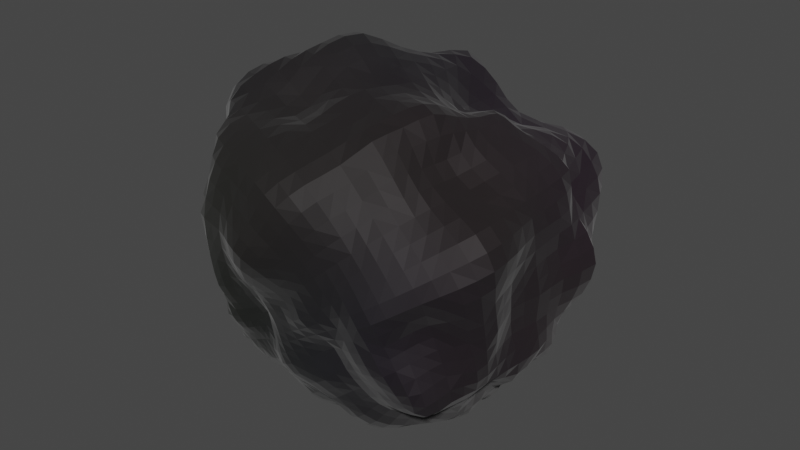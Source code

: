 # Source: rock.blend  (saved by Blender 3.4.6; exported with 4.5.12 LTS)
import bpy
from mathutils import Matrix  # noqa: F401  (used for matrix-valued properties, if any)

bpy.ops.wm.read_factory_settings(use_empty=True)
scene = bpy.context.scene
scene.name = 'Scene'

# ---- collections
col_collection = bpy.data.collections.new('Collection'); scene.collection.children.link(col_collection)

# ---- materials (node trees are filled in below, after node groups)
mat_rockmaterial = bpy.data.materials.new('RockMaterial')
mat_rockmaterial.alpha_threshold = 0.0
mat_rockmaterial.use_backface_culling = True
mat_rockmaterial.use_transparent_shadow = False
mat_rockmaterial.diffuse_color = (0.8, 0.7526, 0.7526, 1.0)
mat_rockmaterial.roughness = 0.5
mat_rockmaterial.line_color = (0.0, 0.0, 0.0, 1.0)

# ---- node groups
ng_genrock = bpy.data.node_groups.new('GenRock', 'GeometryNodeTree')
_s = ng_genrock.interface.new_socket(name='Geometry', in_out='OUTPUT', socket_type='NodeSocketGeometry')
_s = ng_genrock.interface.new_socket(name='Geometry', in_out='INPUT', socket_type='NodeSocketGeometry')
_s = ng_genrock.interface.new_socket(name='Detail', in_out='INPUT', socket_type='NodeSocketInt')
_s.default_value = 1
_s.min_value = 1
_s.max_value = 1
_s = ng_genrock.interface.new_socket(name='ScaleX', in_out='INPUT', socket_type='NodeSocketFloat')
_s.default_value = 1.0
_s.min_value = 0.75
_s.max_value = 1.25
_s = ng_genrock.interface.new_socket(name='ScaleY', in_out='INPUT', socket_type='NodeSocketFloat')
_s.default_value = 1.0
_s.min_value = 0.75
_s.max_value = 1.25
_s = ng_genrock.interface.new_socket(name='ScaleZ', in_out='INPUT', socket_type='NodeSocketFloat')
_s.default_value = 1.0
_s.min_value = 0.75
_s.max_value = 1.25
_s = ng_genrock.interface.new_socket(name='Sharpness', in_out='INPUT', socket_type='NodeSocketFloat')
_s.default_value = 0.85
_s.min_value = 0.7
_s.max_value = 1.1
_s = ng_genrock.interface.new_socket(name='Seed', in_out='INPUT', socket_type='NodeSocketInt')
_s.min_value = 0
ng_genrock.is_modifier = True
_N = ng_genrock.nodes; _L = ng_genrock.links
n0 = _N.new('GeometryNodeStoreNamedAttribute'); n0.name = 'Store Named Attribute.001'; n0.location = (55, -137)
n0.data_type = 'FLOAT_VECTOR'
n0.domain = 'CORNER'
n0.inputs[2].default_value = 'uv_map'
n1 = _N.new('NodeFrame'); n1.name = 'Frame'; n1.location = (-839, 49)
n1.label = 'Base Geometry'
n1.width = 1102
n2 = _N.new('NodeFrame'); n2.name = 'Frame.003'; n2.location = (379, 48)
n2.label = 'Rotation Hack'
n2.width = 568
n3 = _N.new('NodeFrame'); n3.name = 'Frame.001'; n3.location = (2520, 57)
n3.label = 'Scale'
n3.width = 534
n4 = _N.new('NodeFrame'); n4.name = 'Frame.002'; n4.location = (1316, 56)
n4.label = 'Distortion'
n4.width = 859
n5 = _N.new('NodeGroupInput'); n5.name = 'Group Input.005'; n5.location = (932, -136)
n6 = _N.new('GeometryNodeExtrudeMesh'); n6.name = 'Extrude Mesh'; n6.location = (339, -38)
n6.inputs[4].default_value = False
n7 = _N.new('GeometryNodeExtrudeMesh'); n7.name = 'Extrude Mesh.001'; n7.location = (548, -34)
n7.inputs[3].default_value = 0.85
n7.inputs[4].default_value = False
n8 = _N.new('GeometryNodeExtrudeMesh'); n8.name = 'Extrude Mesh.002'; n8.location = (729, -32)
n8.inputs[3].default_value = 0.85
n8.inputs[4].default_value = False
n9 = _N.new('GeometryNodeInputNormal'); n9.name = 'Normal'; n9.location = (334, -468)
n9.legacy_corner_normals = True
n10 = _N.new('ShaderNodeMath'); n10.name = 'Math'; n10.location = (334, -300)
n10.operation = 'LESS_THAN'
n10.inputs[1].default_value = 0.25
n11 = _N.new('GeometryNodeSubdivideMesh'); n11.name = 'Subdivide Mesh'; n11.location = (931, -30)
n12 = _N.new('FunctionNodeRandomValue'); n12.name = 'Random Value.003'; n12.location = (231, -265)
n12.data_type = 'FLOAT_VECTOR'
n12.inputs[1].default_value = (6.283, 6.283, 6.283)
n13 = _N.new('GeometryNodeRealizeInstances'); n13.name = 'Realize Instances'; n13.location = (398, -33)
n14 = _N.new('GeometryNodeRotateInstances'); n14.name = 'Rotate Instances'; n14.location = (233, -30)
n15 = _N.new('GeometryNodeGeometryToInstance'); n15.name = 'Geometry to Instance'; n15.location = (30, -32)
n16 = _N.new('GeometryNodeSubdivisionSurface'); n16.name = 'Subdivision Surface.002'; n16.location = (2231, 64)
n16.inputs[3].default_value = 0.05
n16.inputs[4].default_value = False
n17 = _N.new('ShaderNodeMath'); n17.name = 'Math.001'; n17.location = (2230, -141)
n17.operation = 'SUBTRACT'
n17.inputs[1].default_value = 1.0
n18 = _N.new('GeometryNodeSubdivisionSurface'); n18.name = 'Subdivision Surface.003'; n18.location = (1069, 46)
n18.inputs[3].default_value = 0.05
n18.inputs[4].default_value = False
n19 = _N.new('NodeGroupInput'); n19.name = 'Group Input.014'; n19.location = (1072, -173)
n20 = _N.new('GeometryNodeScaleElements'); n20.name = 'Scale Elements.003'; n20.location = (33, -30)
n20.domain = 'EDGE'
n20.scale_mode = 'SINGLE_AXIS'
n21 = _N.new('GeometryNodeScaleElements'); n21.name = 'Scale Elements.004'; n21.location = (199, -30)
n21.domain = 'EDGE'
n21.scale_mode = 'SINGLE_AXIS'
n21.inputs[4].default_value = (0.0, 1.0, 0.0)
n22 = _N.new('NodeGroupInput'); n22.name = 'Group Input.008'; n22.location = (30, -322)
n23 = _N.new('NodeGroupInput'); n23.name = 'Group Input.009'; n23.location = (199, -326)
n24 = _N.new('NodeGroupInput'); n24.name = 'Group Input.010'; n24.location = (364, -324)
n25 = _N.new('GeometryNodeScaleElements'); n25.name = 'Scale Elements.005'; n25.location = (363, -30)
n25.domain = 'EDGE'
n25.scale_mode = 'SINGLE_AXIS'
n25.inputs[4].default_value = (0.0, 0.0, 1.0)
n26 = _N.new('ShaderNodeTexVoronoi'); n26.name = 'Voronoi Texture'; n26.location = (202, -447)
n26.width = 137
n26.voronoi_dimensions = '4D'
n26.feature = 'F2'
n26.inputs[6].default_value = 0.0
n26.inputs[7].default_value = 3.9
n27 = _N.new('ShaderNodeVectorMath'); n27.name = 'Vector Math.002'; n27.location = (688, -183)
n27.operation = 'MULTIPLY'
n28 = _N.new('GeometryNodeInputPosition'); n28.name = 'Position.001'; n28.location = (689, -327)
n29 = _N.new('ShaderNodeTexNoise'); n29.name = 'Noise Texture'; n29.location = (689, -390)
n29.noise_dimensions = '4D'
n29.inputs[2].default_value = 0.03
n29.inputs[3].default_value = 5.0
n29.inputs[4].default_value = 1.0
n29.inputs[8].default_value = 1.0
n30 = _N.new('NodeGroupInput'); n30.name = 'Group Input.006'; n30.location = (30, -638)
n31 = _N.new('GeometryNodeInputPosition'); n31.name = 'Position'; n31.location = (200, -385)
n32 = _N.new('ShaderNodeVectorMath'); n32.name = 'Vector Math'; n32.location = (205, -243)
n32.operation = 'MULTIPLY'
n33 = _N.new('GeometryNodeSetPosition'); n33.name = 'Set Position'; n33.location = (395, -30)
n34 = _N.new('NodeGroupInput'); n34.name = 'Group Input.004'; n34.location = (387, -330)
n35 = _N.new('ShaderNodeVectorMath'); n35.name = 'Vector Math.001'; n35.location = (390, -186)
n35.operation = 'MULTIPLY'
n36 = _N.new('NodeGroupInput'); n36.name = 'Group Input.007'; n36.location = (501, -493)
n37 = _N.new('GeometryNodeSetPosition'); n37.name = 'Set Position.001'; n37.location = (688, -31)
n38 = _N.new('NodeGroupInput'); n38.name = 'Group Input.011'; n38.location = (45, -481)
n39 = _N.new('NodeGroupInput'); n39.name = 'Group Input.012'; n39.location = (-1137, -42)
n40 = _N.new('GeometryNodeMeshCube'); n40.name = 'Cube'; n40.location = (30, -137)
n40.inputs[1].default_value = 3
n40.inputs[2].default_value = 3
n40.inputs[3].default_value = 3
n41 = _N.new('NodeGroupOutput'); n41.name = 'Group Output'; n41.location = (4090, 3)
n42 = _N.new('GeometryNodeSetMaterial'); n42.name = 'Set Material'; n42.location = (3892, -1)
n42.inputs[2].default_value = mat_rockmaterial
n43 = _N.new('GeometryNodeStoreNamedAttribute'); n43.name = 'Store Named Attribute'; n43.location = (3716, -4)
n43.data_type = 'FLOAT_COLOR'
n43.inputs[2].default_value = 'RockColor'
n44 = _N.new('NodeGroupInput'); n44.name = 'Group Input.013'; n44.location = (2233, -310)
n45 = _N.new('GeometryNodeTriangulate'); n45.name = 'Triangulate'; n45.location = (3271, 9)
n45.quad_method = 'BEAUTY'
n46 = _N.new('ShaderNodeMix'); n46.name = 'Mix'; n46.location = (3716, -209)
n46.data_type = 'RGBA'
n46.blend_type = 'MULTIPLY'
n46.inputs[0].default_value = 1.0
n46.inputs[7].default_value = (0.02453, 0.02453, 0.02453, 1.0)
n47 = _N.new('ShaderNodeTexNoise'); n47.name = 'Noise Texture.001'; n47.location = (3522, -210)
n47.noise_dimensions = '4D'
n47.inputs[2].default_value = 0.05
n48 = _N.new('NodeGroupInput'); n48.name = 'Group Input.015'; n48.location = (3331, -310)
n49 = _N.new('GeometryNodeInputPosition'); n49.name = 'Position.002'; n49.location = (3331, -245)
n50 = _N.new('ShaderNodeClamp'); n50.name = 'Clamp'; n50.location = (906, -30)
n50.inputs[2].default_value = 11.0
n51 = _N.new('ShaderNodeClamp'); n51.name = 'Clamp.001'; n51.location = (2206, 64)
n51.inputs[2].default_value = 11.0
n52 = _N.new('ShaderNodeClamp'); n52.name = 'Clamp.002'; n52.location = (1044, 46)
n52.inputs[2].default_value = 11.0
n0.parent = n1
n5.parent = n1
n6.parent = n1
n7.parent = n1
n8.parent = n1
n9.parent = n1
n10.parent = n1
n11.parent = n1
n12.parent = n2
n13.parent = n2
n14.parent = n2
n15.parent = n2
n20.parent = n3
n21.parent = n3
n22.parent = n3
n23.parent = n3
n24.parent = n3
n25.parent = n3
n26.parent = n4
n27.parent = n4
n28.parent = n4
n29.parent = n4
n30.parent = n4
n31.parent = n4
n32.parent = n4
n33.parent = n4
n34.parent = n4
n35.parent = n4
n36.parent = n4
n37.parent = n4
n38.parent = n2
n40.parent = n1
n50.parent = n1
_L.new(n6.outputs[0], n7.inputs[0])
_L.new(n31.outputs[0], n32.inputs[0])
_L.new(n32.outputs[0], n35.inputs[0])
_L.new(n34.outputs[5], n35.inputs[1])
_L.new(n35.outputs[0], n33.inputs[3])
_L.new(n26.outputs[0], n32.inputs[1])
_L.new(n7.outputs[0], n8.inputs[0])
_L.new(n30.outputs[6], n26.inputs[1])
_L.new(n30.outputs[5], n26.inputs[2])
_L.new(n9.outputs[0], n10.inputs[0])
_L.new(n10.outputs[0], n6.inputs[1])
_L.new(n8.outputs[0], n11.inputs[0])
_L.new(n33.outputs[0], n37.inputs[0])
_L.new(n28.outputs[0], n27.inputs[0])
_L.new(n27.outputs[0], n37.inputs[3])
_L.new(n36.outputs[6], n29.inputs[1])
_L.new(n29.outputs[0], n27.inputs[1])
_L.new(n20.outputs[0], n21.inputs[0])
_L.new(n21.outputs[0], n25.inputs[0])
_L.new(n22.outputs[2], n20.inputs[2])
_L.new(n23.outputs[3], n21.inputs[2])
_L.new(n24.outputs[4], n25.inputs[2])
_L.new(n15.outputs[0], n14.inputs[0])
_L.new(n38.outputs[6], n12.inputs[8])
_L.new(n37.outputs[0], n16.inputs[0])
_L.new(n11.outputs[0], n15.inputs[0])
_L.new(n16.outputs[0], n20.inputs[0])
_L.new(n14.outputs[0], n13.inputs[0])
_L.new(n12.outputs[0], n14.inputs[2])
_L.new(n13.outputs[0], n18.inputs[0])
_L.new(n18.outputs[0], n33.inputs[0])
_L.new(n25.outputs[0], n45.inputs[0])
_L.new(n42.outputs[0], n41.inputs[0])
_L.new(n44.outputs[1], n17.inputs[0])
_L.new(n0.outputs[0], n6.inputs[0])
_L.new(n43.outputs[0], n42.inputs[0])
_L.new(n45.outputs[0], n43.inputs[0])
_L.new(n49.outputs[0], n47.inputs[0])
_L.new(n48.outputs[6], n47.inputs[1])
_L.new(n47.outputs[1], n46.inputs[6])
_L.new(n46.outputs[2], n43.inputs[3])
_L.new(n40.outputs[0], n0.inputs[0])
_L.new(n40.outputs[1], n0.inputs[3])
_L.new(n50.outputs[0], n11.inputs[1])
_L.new(n51.outputs[0], n16.inputs[1])
_L.new(n52.outputs[0], n18.inputs[1])
n41.is_active_output = True

# ---- material node trees
mat_rockmaterial.use_nodes = True; mat_rockmaterial.node_tree.nodes.clear()
_N = mat_rockmaterial.node_tree.nodes; _L = mat_rockmaterial.node_tree.links
n0 = _N.new('ShaderNodeOutputMaterial'); n0.name = 'Material Output'; n0.location = (470, 329)
n1 = _N.new('ShaderNodeBsdfPrincipled'); n1.name = 'Principled BSDF'; n1.location = (10, 300)
n1.distribution = 'GGX'
n1.subsurface_method = 'RANDOM_WALK_SKIN'
n1.inputs[1].default_value = 0.2318
n1.inputs[2].default_value = 0.6409
n1.inputs[3].default_value = 1.45
n1.inputs[11].default_value = 2.123
n1.inputs[13].default_value = 0.4273
n1.inputs[15].default_value = 0.1409
n1.inputs[20].default_value = 0.18
n1.inputs[24].default_value = 0.09091
n1.inputs[27].default_value = (0.0, 0.0, 0.0, 1.0)
n1.inputs[28].default_value = 1.0
n2 = _N.new('ShaderNodeAttribute'); n2.name = 'Attribute'; n2.location = (-251, 202)
n2.attribute_name = 'RockColor'
n3 = _N.new('ShaderNodeMix'); n3.name = 'Mix'; n3.location = (-260, 180)
n3.data_type = 'RGBA'
n3.inputs[0].default_value = 0.2318
n3.inputs[7].default_value = (1.0, 1.0, 1.0, 1.0)
n4 = _N.new('ShaderNodeMix'); n4.name = 'Mix.001'; n4.location = (-160, 180)
n4.data_type = 'RGBA'
n4.inputs[0].default_value = 0.2636
n4.inputs[6].default_value = (1.0, 1.0, 1.0, 1.0)
_L.new(n1.outputs[0], n0.inputs[0])
_L.new(n2.outputs[0], n1.inputs[0])
_L.new(n2.outputs[0], n3.inputs[6])
_L.new(n3.outputs[2], n4.inputs[7])
_L.new(n4.outputs[2], n1.inputs[14])
n0.is_active_output = True

# ---- world
world_world = bpy.data.worlds.new('World'); scene.world = world_world
world_world.use_nodes = True; world_world.node_tree.nodes.clear()
_N = world_world.node_tree.nodes; _L = world_world.node_tree.links
n0 = _N.new('ShaderNodeOutputWorld'); n0.name = 'World Output'; n0.location = (300, 300)
n1 = _N.new('ShaderNodeBackground'); n1.name = 'Background'; n1.location = (10, 300)
n1.inputs[0].default_value = (0.05088, 0.05088, 0.05088, 1.0)
_L.new(n1.outputs[0], n0.inputs[0])
n0.is_active_output = True
world_world.color = (0.05088, 0.05088, 0.05088)
world_world.use_sun_shadow = False
world_world.sun_shadow_jitter_overblur = 0.0

# ---- meshes
me_cube = bpy.data.meshes.new('Cube')
me_cube.from_pydata([(1.0, 1.0, 1.0), (1.0, 1.0, -1.0), (1.0, -1.0, 1.0), (1.0, -1.0, -1.0), (-1.0, 1.0, 1.0), (-1.0, 1.0, -1.0), (-1.0, -1.0, 1.0), (-1.0, -1.0, -1.0)], [], [(0, 4, 6, 2), (3, 2, 6, 7), (7, 6, 4, 5), (5, 1, 3, 7), (1, 0, 2, 3), (5, 4, 0, 1)])
_uv = me_cube.uv_layers.new(name='UVMap')
_uv.uv.foreach_set('vector', [0.625, 0.5, 0.875, 0.5, 0.875, 0.75, 0.625, 0.75, 0.375, 0.75, 0.625, 0.75, 0.625, 1.0, 0.375, 1.0, 0.375, 0.0, 0.625, 0.0, 0.625, 0.25, 0.375, 0.25, 0.125, 0.5, 0.375, 0.5, 0.375, 0.75, 0.125, 0.75, 0.375, 0.5, 0.625, 0.5, 0.625, 0.75, 0.375, 0.75, 0.375, 0.25, 0.625, 0.25, 0.625, 0.5, 0.375, 0.5])
me_cube.materials.append(mat_rockmaterial)
me_cube.use_mirror_vertex_groups = False
me_cube.update()

# ---- objects
ob_cube = bpy.data.objects.new('Cube', me_cube)

# ---- transforms, parenting, visibility, modifiers, constraints
ob_cube.location = (0.0, 0.0, 0.0)
ob_cube.lock_rotations_4d = False
ob_cube.empty_display_type = 'ARROWS'
ob_cube.lineart.crease_threshold = 0.0
_m = ob_cube.modifiers.new('NodeFactory Nodes', 'NODES')
_m.node_group = ng_genrock
_gi = [s.identifier for s in ng_genrock.interface.items_tree if s.item_type == 'SOCKET' and s.in_out == 'INPUT']
_m[_gi[5]] = 1.0  # Sharpness

# ---- collection membership
col_collection.objects.link(ob_cube)

# ---- scene / render settings (as saved in the file)
scene.frame_start = 1; scene.frame_end = 250; scene.frame_set(1)
scene.render.engine = 'BLENDER_EEVEE_NEXT'
scene.cycles.sampling_pattern = 'TABULATED_SOBOL'
scene.cycles.use_light_tree = False
scene.view_settings.view_transform = 'Filmic'
bpy.context.view_layer.update()

# ---- added for rendering (the .blend has no active camera and no usable light): camera, sun
cam_auto = bpy.data.cameras.new('AutoCamera')
cam_auto.lens = 50.0
cam_auto.sensor_width = 36.0
cam_auto.clip_end = 1000.0
ob_auto_camera = bpy.data.objects.new('AutoCamera', cam_auto)
scene.collection.objects.link(ob_auto_camera)
ob_auto_camera.location = (22.832, -26.8117, 19.3775)
ob_auto_camera.rotation_euler = (1.09748, -7.21219e-08, 0.694738)
scene.camera = ob_auto_camera
light_auto_sun = bpy.data.lights.new('AutoSun', 'SUN')
light_auto_sun.energy = 3.0
light_auto_sun.angle = 0.0523599
ob_auto_sun = bpy.data.objects.new('AutoSun', light_auto_sun)
scene.collection.objects.link(ob_auto_sun)
ob_auto_sun.rotation_euler = (0.872665, 0.174533, 0.523599)
bpy.context.view_layer.update()
